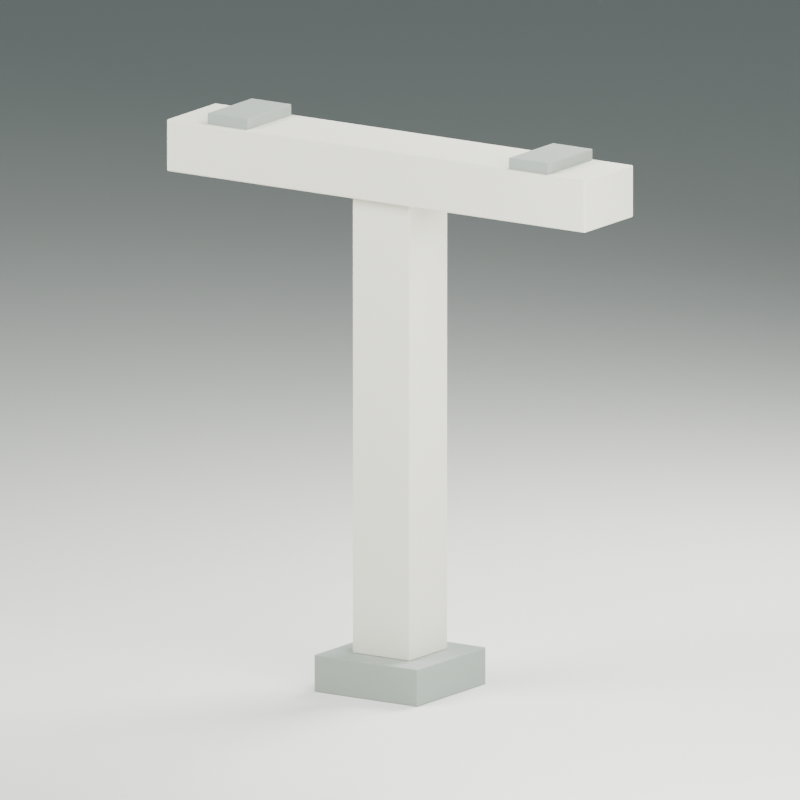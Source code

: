 # Source: source-edit.blend  (saved by Blender 4.0.36; exported with 4.5.12 LTS)
import bpy
from mathutils import Matrix  # noqa: F401  (used for matrix-valued properties, if any)

bpy.ops.wm.read_factory_settings(use_empty=True)
scene = bpy.context.scene
scene.name = 'Scene'

# ---- materials (node trees are filled in below, after node groups)
mat_grey_plinth = bpy.data.materials.new('Grey plinth')
mat_grey_plinth.diffuse_color = (0.2747, 0.3095, 0.2747, 1.0)
mat_warm_white_linkway_concrete = bpy.data.materials.new('Warm white linkway concrete')
mat_warm_white_linkway_concrete.diffuse_color = (0.6939, 0.6867, 0.5841, 1.0)
mat_studio_floor_only = bpy.data.materials.new('STUDIO floor only')
mat_studio_floor_only.diffuse_color = (0.7157, 0.7305, 0.6867, 1.0)

# ---- material node trees
mat_grey_plinth.use_nodes = True; mat_grey_plinth.node_tree.nodes.clear()
_N = mat_grey_plinth.node_tree.nodes; _L = mat_grey_plinth.node_tree.links
n0 = _N.new('ShaderNodeBsdfPrincipled'); n0.name = 'Principled BSDF'; n0.location = (10, 300)
n0.inputs[0].default_value = (0.2747, 0.3095, 0.2747, 1.0)
n0.inputs[2].default_value = 0.85
n0.inputs[3].default_value = 1.45
n1 = _N.new('ShaderNodeOutputMaterial'); n1.name = 'Material Output'; n1.location = (300, 300)
_L.new(n0.outputs[0], n1.inputs[0])
n1.is_active_output = True
mat_warm_white_linkway_concrete.use_nodes = True; mat_warm_white_linkway_concrete.node_tree.nodes.clear()
_N = mat_warm_white_linkway_concrete.node_tree.nodes; _L = mat_warm_white_linkway_concrete.node_tree.links
n0 = _N.new('ShaderNodeBsdfPrincipled'); n0.name = 'Principled BSDF'; n0.location = (10, 300)
n0.inputs[0].default_value = (0.6939, 0.6867, 0.5841, 1.0)
n0.inputs[2].default_value = 0.8
n0.inputs[3].default_value = 1.45
n1 = _N.new('ShaderNodeOutputMaterial'); n1.name = 'Material Output'; n1.location = (300, 300)
_L.new(n0.outputs[0], n1.inputs[0])
n1.is_active_output = True
mat_studio_floor_only.use_nodes = True; mat_studio_floor_only.node_tree.nodes.clear()
_N = mat_studio_floor_only.node_tree.nodes; _L = mat_studio_floor_only.node_tree.links
n0 = _N.new('ShaderNodeBsdfPrincipled'); n0.name = 'Principled BSDF'; n0.location = (10, 300)
n0.inputs[0].default_value = (0.7157, 0.7305, 0.6867, 1.0)
n0.inputs[2].default_value = 0.95
n0.inputs[3].default_value = 1.45
n1 = _N.new('ShaderNodeOutputMaterial'); n1.name = 'Material Output'; n1.location = (300, 300)
_L.new(n0.outputs[0], n1.inputs[0])
n1.is_active_output = True

# ---- world
world_studio = bpy.data.worlds.new('Studio'); scene.world = world_studio
world_studio.use_nodes = True; world_studio.node_tree.nodes.clear()
_N = world_studio.node_tree.nodes; _L = world_studio.node_tree.links
n0 = _N.new('ShaderNodeBackground'); n0.name = 'Background'; n0.location = (10, 300)
n0.inputs[0].default_value = (0.25, 0.31, 0.32, 1.0)
n0.inputs[1].default_value = 0.5
n1 = _N.new('ShaderNodeOutputWorld'); n1.name = 'World Output'; n1.location = (300, 300)
_L.new(n0.outputs[0], n1.inputs[0])
n1.is_active_output = True
world_studio.use_sun_shadow = False
world_studio.sun_shadow_jitter_overblur = 0.0

# ---- cameras
cam_camera = bpy.data.cameras.new('Camera')
cam_camera.type = 'ORTHO'
cam_camera.ortho_scale = 4.2

# ---- lights
light_area = bpy.data.lights.new('Area', 'AREA')
light_area.transmission_factor = 0.0
light_area.energy = 800.0
light_area.shadow_maximum_resolution = 0.006
light_area.use_absolute_resolution = True
light_area.size = 4.0
light_area.size_y = 1.0
light_area_001 = bpy.data.lights.new('Area.001', 'AREA')
light_area_001.transmission_factor = 0.0
light_area_001.energy = 500.0
light_area_001.shadow_maximum_resolution = 0.006
light_area_001.use_absolute_resolution = True
light_area_001.size = 4.0
light_area_001.size_y = 1.0
light_area_002 = bpy.data.lights.new('Area.002', 'AREA')
light_area_002.transmission_factor = 0.0
light_area_002.energy = 900.0
light_area_002.shadow_maximum_resolution = 0.006
light_area_002.use_absolute_resolution = True
light_area_002.size = 3.0
light_area_002.size_y = 1.0

# ---- meshes
me_cube = bpy.data.meshes.new('Cube')
me_cube.from_pydata([(-0.325, -0.325, -0.1), (-0.325, -0.325, 0.1), (-0.325, 0.325, -0.1), (-0.325, 0.325, 0.1), (0.325, -0.325, -0.1), (0.325, -0.325, 0.1), (0.325, 0.325, -0.1), (0.325, 0.325, 0.1)], [], [(0, 1, 3, 2), (2, 3, 7, 6), (6, 7, 5, 4), (4, 5, 1, 0), (2, 6, 4, 0), (7, 3, 1, 5)])
_uv = me_cube.uv_layers.new(name='UVMap')
_uv.uv.foreach_set('vector', [0.375, 0.0, 0.625, 0.0, 0.625, 0.25, 0.375, 0.25, 0.375, 0.25, 0.625, 0.25, 0.625, 0.5, 0.375, 0.5, 0.375, 0.5, 0.625, 0.5, 0.625, 0.75, 0.375, 0.75, 0.375, 0.75, 0.625, 0.75, 0.625, 1.0, 0.375, 1.0, 0.125, 0.5, 0.375, 0.5, 0.375, 0.75, 0.125, 0.75, 0.625, 0.5, 0.875, 0.5, 0.875, 0.75, 0.625, 0.75])
me_cube.materials.append(mat_grey_plinth)
me_cube.update()
me_cube_001 = bpy.data.meshes.new('Cube.001')
me_cube_001.from_pydata([(-0.18, -0.18, -1.23), (-0.18, -0.18, 1.23), (-0.18, 0.18, -1.23), (-0.18, 0.18, 1.23), (0.18, -0.18, -1.23), (0.18, -0.18, 1.23), (0.18, 0.18, -1.23), (0.18, 0.18, 1.23)], [], [(0, 1, 3, 2), (2, 3, 7, 6), (6, 7, 5, 4), (4, 5, 1, 0), (2, 6, 4, 0), (7, 3, 1, 5)])
_uv = me_cube_001.uv_layers.new(name='UVMap')
_uv.uv.foreach_set('vector', [0.375, 0.0, 0.625, 0.0, 0.625, 0.25, 0.375, 0.25, 0.375, 0.25, 0.625, 0.25, 0.625, 0.5, 0.375, 0.5, 0.375, 0.5, 0.625, 0.5, 0.625, 0.75, 0.375, 0.75, 0.375, 0.75, 0.625, 0.75, 0.625, 1.0, 0.375, 1.0, 0.125, 0.5, 0.375, 0.5, 0.375, 0.75, 0.125, 0.75, 0.625, 0.5, 0.875, 0.5, 0.875, 0.75, 0.625, 0.75])
me_cube_001.materials.append(mat_warm_white_linkway_concrete)
me_cube_001.update()
me_cube_002 = bpy.data.meshes.new('Cube.002')
me_cube_002.from_pydata([(-1.2, -0.23, -0.14), (-1.2, -0.23, 0.14), (-1.2, 0.23, -0.14), (-1.2, 0.23, 0.14), (1.2, -0.23, -0.14), (1.2, -0.23, 0.14), (1.2, 0.23, -0.14), (1.2, 0.23, 0.14)], [], [(0, 1, 3, 2), (2, 3, 7, 6), (6, 7, 5, 4), (4, 5, 1, 0), (2, 6, 4, 0), (7, 3, 1, 5)])
_uv = me_cube_002.uv_layers.new(name='UVMap')
_uv.uv.foreach_set('vector', [0.375, 0.0, 0.625, 0.0, 0.625, 0.25, 0.375, 0.25, 0.375, 0.25, 0.625, 0.25, 0.625, 0.5, 0.375, 0.5, 0.375, 0.5, 0.625, 0.5, 0.625, 0.75, 0.375, 0.75, 0.375, 0.75, 0.625, 0.75, 0.625, 1.0, 0.375, 1.0, 0.125, 0.5, 0.375, 0.5, 0.375, 0.75, 0.125, 0.75, 0.625, 0.5, 0.875, 0.5, 0.875, 0.75, 0.625, 0.75])
me_cube_002.materials.append(mat_warm_white_linkway_concrete)
me_cube_002.update()
me_cube_003 = bpy.data.meshes.new('Cube.003')
me_cube_003.from_pydata([(-0.125, -0.21, -0.03), (-0.125, -0.21, 0.03), (-0.125, 0.21, -0.03), (-0.125, 0.21, 0.03), (0.125, -0.21, -0.03), (0.125, -0.21, 0.03), (0.125, 0.21, -0.03), (0.125, 0.21, 0.03)], [], [(0, 1, 3, 2), (2, 3, 7, 6), (6, 7, 5, 4), (4, 5, 1, 0), (2, 6, 4, 0), (7, 3, 1, 5)])
_uv = me_cube_003.uv_layers.new(name='UVMap')
_uv.uv.foreach_set('vector', [0.375, 0.0, 0.625, 0.0, 0.625, 0.25, 0.375, 0.25, 0.375, 0.25, 0.625, 0.25, 0.625, 0.5, 0.375, 0.5, 0.375, 0.5, 0.625, 0.5, 0.625, 0.75, 0.375, 0.75, 0.375, 0.75, 0.625, 0.75, 0.625, 1.0, 0.375, 1.0, 0.125, 0.5, 0.375, 0.5, 0.375, 0.75, 0.125, 0.75, 0.625, 0.5, 0.875, 0.5, 0.875, 0.75, 0.625, 0.75])
me_cube_003.materials.append(mat_grey_plinth)
me_cube_003.update()
me_cube_004 = bpy.data.meshes.new('Cube.004')
me_cube_004.from_pydata([(-0.125, -0.21, -0.03), (-0.125, -0.21, 0.03), (-0.125, 0.21, -0.03), (-0.125, 0.21, 0.03), (0.125, -0.21, -0.03), (0.125, -0.21, 0.03), (0.125, 0.21, -0.03), (0.125, 0.21, 0.03)], [], [(0, 1, 3, 2), (2, 3, 7, 6), (6, 7, 5, 4), (4, 5, 1, 0), (2, 6, 4, 0), (7, 3, 1, 5)])
_uv = me_cube_004.uv_layers.new(name='UVMap')
_uv.uv.foreach_set('vector', [0.375, 0.0, 0.625, 0.0, 0.625, 0.25, 0.375, 0.25, 0.375, 0.25, 0.625, 0.25, 0.625, 0.5, 0.375, 0.5, 0.375, 0.5, 0.625, 0.5, 0.625, 0.75, 0.375, 0.75, 0.375, 0.75, 0.625, 0.75, 0.625, 1.0, 0.375, 1.0, 0.125, 0.5, 0.375, 0.5, 0.375, 0.75, 0.125, 0.75, 0.625, 0.5, 0.875, 0.5, 0.875, 0.75, 0.625, 0.75])
me_cube_004.materials.append(mat_grey_plinth)
me_cube_004.update()
me_cube_005 = bpy.data.meshes.new('Cube.005')
me_cube_005.from_pydata([(-1000.0, -1000.0, -0.03), (-1000.0, -1000.0, 0.03), (-1000.0, 1000.0, -0.03), (-1000.0, 1000.0, 0.03), (1000.0, -1000.0, -0.03), (1000.0, -1000.0, 0.03), (1000.0, 1000.0, -0.03), (1000.0, 1000.0, 0.03)], [], [(0, 1, 3, 2), (2, 3, 7, 6), (6, 7, 5, 4), (4, 5, 1, 0), (2, 6, 4, 0), (7, 3, 1, 5)])
_uv = me_cube_005.uv_layers.new(name='UVMap')
_uv.uv.foreach_set('vector', [0.375, 0.0, 0.625, 0.0, 0.625, 0.25, 0.375, 0.25, 0.375, 0.25, 0.625, 0.25, 0.625, 0.5, 0.375, 0.5, 0.375, 0.5, 0.625, 0.5, 0.625, 0.75, 0.375, 0.75, 0.375, 0.75, 0.625, 0.75, 0.625, 1.0, 0.375, 1.0, 0.125, 0.5, 0.375, 0.5, 0.375, 0.75, 0.125, 0.75, 0.625, 0.5, 0.875, 0.5, 0.875, 0.75, 0.625, 0.75])
me_cube_005.materials.append(mat_studio_floor_only)
me_cube_005.update()

# ---- objects
ob_asset_hdbcoveredlinkwaycolumn = bpy.data.objects.new('ASSET_HDBCoveredLinkwayColumn', None)
ob_base_plinth = bpy.data.objects.new('BASE_Plinth', me_cube)
ob_column_shaft = bpy.data.objects.new('COLUMN_Shaft', me_cube_001)
ob_head_crossarm = bpy.data.objects.new('HEAD_Crossarm', me_cube_002)
ob_bearing__0_95 = bpy.data.objects.new('BEARING_-0.95', me_cube_003)
ob_bearing_0_95 = bpy.data.objects.new('BEARING_0.95', me_cube_004)
ob_connector_canopyleft = bpy.data.objects.new('CONNECTOR_CanopyLeft', None)
ob_connector_canopyright = bpy.data.objects.new('CONNECTOR_CanopyRight', None)
ob_connector_floor = bpy.data.objects.new('CONNECTOR_Floor', None)
ob_studio_floor = bpy.data.objects.new('STUDIO_Floor', me_cube_005)
ob_studio_key = bpy.data.objects.new('STUDIO_Key', light_area)
ob_studio_fill = bpy.data.objects.new('STUDIO_Fill', light_area_001)
ob_studio_rear = bpy.data.objects.new('STUDIO_Rear', light_area_002)
ob_studio_camera = bpy.data.objects.new('STUDIO_Camera', cam_camera)

# ---- transforms, parenting, visibility, modifiers, constraints
ob_asset_hdbcoveredlinkwaycolumn.location = (0.0, 0.0, 0.0)
ob_base_plinth.parent = ob_asset_hdbcoveredlinkwaycolumn
ob_base_plinth.location = (0.0, 0.0, 0.1)
_m = ob_base_plinth.modifiers.new('Editable eased edges', 'BEVEL')
_m.width = 0.005
_m.width_pct = 0.005
_m.segments = 2
ob_column_shaft.parent = ob_asset_hdbcoveredlinkwaycolumn
ob_column_shaft.location = (0.0, 0.0, 1.43)
_m = ob_column_shaft.modifiers.new('Editable eased edges', 'BEVEL')
_m.width = 0.006
_m.width_pct = 0.006
_m.segments = 2
ob_head_crossarm.parent = ob_asset_hdbcoveredlinkwaycolumn
ob_head_crossarm.location = (0.0, 0.0, 2.8)
ob_head_crossarm.scale = (1.1, 1.0, 1.0)
_m = ob_head_crossarm.modifiers.new('Editable eased edges', 'BEVEL')
_m.width = 0.008
_m.width_pct = 0.008
_m.segments = 2
ob_bearing__0_95.parent = ob_asset_hdbcoveredlinkwaycolumn
ob_bearing__0_95.location = (-0.95, 0.0, 2.97)
_m = ob_bearing__0_95.modifiers.new('Editable eased edges', 'BEVEL')
_m.width = 0.003
_m.width_pct = 0.003
_m.segments = 2
ob_bearing_0_95.parent = ob_asset_hdbcoveredlinkwaycolumn
ob_bearing_0_95.location = (0.95, 0.0, 2.97)
_m = ob_bearing_0_95.modifiers.new('Editable eased edges', 'BEVEL')
_m.width = 0.003
_m.width_pct = 0.003
_m.segments = 2
ob_connector_canopyleft.parent = ob_asset_hdbcoveredlinkwaycolumn
ob_connector_canopyleft.location = (-0.95, 0.0, 3.0)
ob_connector_canopyright.parent = ob_asset_hdbcoveredlinkwaycolumn
ob_connector_canopyright.location = (0.95, 0.0, 3.0)
ob_connector_floor.parent = ob_asset_hdbcoveredlinkwaycolumn
ob_connector_floor.location = (0.0, 0.0, 0.0)
ob_studio_floor.location = (0.0, 0.0, -0.03)
ob_studio_key.location = (-3.0, -4.0, 6.0)
ob_studio_key.rotation_euler = (0.8006, 3.344e-09, -0.6435)
ob_studio_fill.location = (4.0, -2.0, 3.0)
ob_studio_fill.rotation_euler = (1.179, -1.163e-07, 1.107)
ob_studio_rear.location = (1.0, 4.0, 5.0)
ob_studio_rear.rotation_euler = (0.8196, -7.029e-08, 2.897)
ob_studio_camera.location = (4.0, -6.0, 3.2)
ob_studio_camera.rotation_euler = (1.346, -4.547e-08, 0.588)

# ---- collection membership
scene.collection.objects.link(ob_asset_hdbcoveredlinkwaycolumn)
scene.collection.objects.link(ob_base_plinth)
scene.collection.objects.link(ob_column_shaft)
scene.collection.objects.link(ob_head_crossarm)
scene.collection.objects.link(ob_bearing__0_95)
scene.collection.objects.link(ob_bearing_0_95)
scene.collection.objects.link(ob_connector_canopyleft)
scene.collection.objects.link(ob_connector_canopyright)
scene.collection.objects.link(ob_connector_floor)
scene.collection.objects.link(ob_studio_floor)
scene.collection.objects.link(ob_studio_key)
scene.collection.objects.link(ob_studio_fill)
scene.collection.objects.link(ob_studio_rear)
scene.collection.objects.link(ob_studio_camera)

# ---- scene / render settings (as saved in the file)
scene.camera = ob_studio_camera
scene.frame_start = 1; scene.frame_end = 250; scene.frame_set(1)
scene.render.engine = 'CYCLES'
scene.render.resolution_x = 768
scene.render.resolution_y = 768
scene.cycles.use_denoising = False
scene.cycles.samples = 48
scene.cycles.sampling_pattern = 'TABULATED_SOBOL'
bpy.context.view_layer.update()
